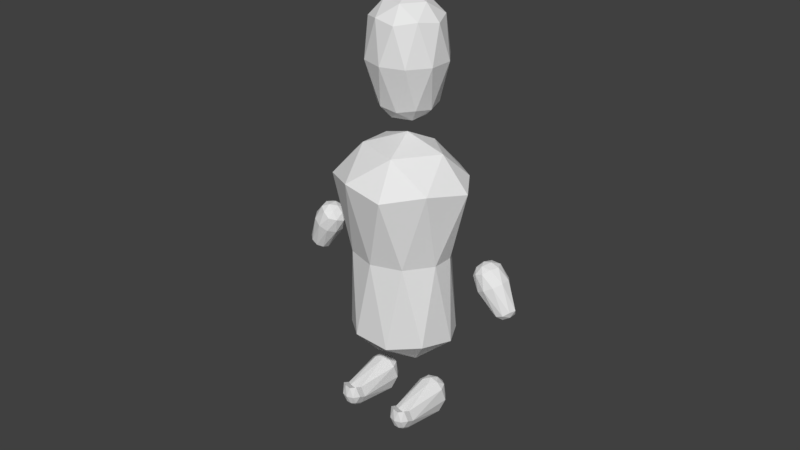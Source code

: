# Source: Player_Update.blend  (saved by Blender 2.79.0; exported with 4.5.12 LTS)
import bpy
from mathutils import Matrix  # noqa: F401  (used for matrix-valued properties, if any)

bpy.ops.wm.read_factory_settings(use_empty=True)
scene = bpy.context.scene
scene.name = 'Scene'

# ---- collections
col_collection_1 = bpy.data.collections.new('Collection 1'); scene.collection.children.link(col_collection_1)

# ---- world
world_world = bpy.data.worlds.new('World'); scene.world = world_world
world_world.color = (0.05088, 0.05088, 0.05088)
world_world.use_sun_shadow = False
world_world.sun_shadow_jitter_overblur = 0.0
world_world.cycles.sampling_method = 'MANUAL'

# ---- meshes
me_icosphere_011 = bpy.data.meshes.new('Icosphere.011')
me_icosphere_011.from_pydata([(11.35, 1.745, 4.257), (11.95, 1.127, 4.713), (11.12, 0.8585, 4.713), (10.61, 1.56, 4.713), (11.0, 2.262, 5.385), (11.82, 1.994, 5.385), (11.5, 0.7097, 7.379), (10.5, 1.035, 7.379), (10.5, 2.086, 7.379), (11.5, 2.411, 7.379), (12.12, 1.56, 7.379), (11.23, 1.56, 7.932), (11.22, 1.148, 4.38), (11.7, 1.305, 4.38), (11.57, 0.8928, 4.648), (12.05, 1.56, 4.648), (11.7, 1.815, 4.38), (10.92, 1.745, 4.38), (10.78, 1.148, 4.648), (11.09, 2.158, 5.052), (10.78, 1.973, 4.648), (11.44, 2.228, 5.32), (12.19, 1.249, 6.447), (12.19, 1.872, 6.447), (11.23, 0.5516, 6.447), (11.82, 0.7442, 6.447), (10.27, 1.249, 6.447), (10.63, 0.7442, 6.447), (10.63, 2.376, 6.447), (10.27, 1.872, 6.447), (11.82, 2.376, 6.447), (11.23, 2.569, 6.447), (11.92, 1.06, 7.458), (10.96, 0.7513, 7.458), (10.38, 1.56, 7.458), (10.96, 2.369, 7.458), (11.92, 2.06, 7.458), (11.39, 1.06, 7.783), (11.75, 1.56, 7.783), (10.8, 1.251, 7.783), (10.8, 1.869, 7.783), (11.39, 2.06, 7.783), (2.055, 1.56, 3.559), (5.78, -0.6085, 4.041), (2.208, -1.949, 6.104), (-0.0004921, 1.56, 7.379), (2.208, 4.107, 6.104), (5.78, 2.766, 4.041), (9.378, -2.693, 13.48), (5.048, -1.068, 15.98), (5.048, 3.226, 15.98), (9.378, 4.851, 13.48), (12.05, 1.56, 11.93), (9.563, 1.56, 16.56), (1.782, -0.5024, 4.428), (3.882, 0.2855, 3.215), (3.972, -1.777, 4.711), (6.072, 1.56, 3.499), (3.882, 1.872, 3.215), (0.4846, 1.56, 5.177), (0.5744, -0.5024, 6.673), (1.782, 2.66, 4.428), (0.5744, 2.66, 6.673), (3.972, 3.935, 4.711), (8.575, 0.3723, 8.559), (8.575, 1.786, 8.559), (5.85, -1.914, 10.13), (7.534, -1.282, 9.16), (3.125, 0.3723, 11.71), (4.166, -1.282, 11.1), (4.166, 3.44, 11.1), (3.125, 1.786, 11.71), (7.534, 3.44, 9.16), (5.85, 4.072, 10.13), (11.36, -0.9397, 12.79), (7.239, -2.485, 15.17), (4.694, 1.56, 16.64), (7.239, 4.643, 15.17), (11.36, 3.097, 12.79), (9.893, -0.9397, 15.51), (11.47, 1.56, 14.6), (7.348, 0.01526, 16.98), (7.348, 2.143, 16.98), (9.893, 3.097, 15.51), (9.951, 1.56, 17.24), (11.81, 0.4759, 17.48), (10.03, -0.1943, 18.51), (8.923, 1.56, 19.15), (10.03, 3.315, 18.51), (11.81, 2.645, 17.48), (13.61, -0.5663, 22.2), (11.45, 0.246, 23.45), (11.45, 2.875, 23.45), (13.61, 3.687, 22.2), (14.95, 1.56, 21.42), (13.71, 1.56, 23.74), (9.815, 0.529, 17.67), (10.86, 0.9229, 17.06), (10.91, -0.1084, 17.81), (11.96, 1.56, 17.21), (10.86, 2.198, 17.06), (9.166, 1.56, 18.04), (9.211, 0.529, 18.79), (9.815, 2.592, 17.67), (9.211, 2.592, 18.79), (10.91, 3.229, 17.81), (13.93, 0.781, 19.32), (13.93, 2.34, 19.32), (11.85, -0.9615, 20.52), (13.13, -0.4799, 19.78), (9.771, 0.781, 21.72), (10.56, -0.4799, 21.26), (10.56, 3.601, 21.26), (9.771, 2.34, 21.72), (13.13, 3.601, 19.78), (11.85, 4.082, 20.52), (14.6, 0.3103, 21.85), (12.54, -0.4622, 23.04), (11.27, 1.56, 23.77), (12.54, 3.583, 23.04), (14.6, 2.81, 21.85), (13.87, 0.3103, 23.21), (14.66, 1.56, 22.76), (12.6, 0.7878, 23.95), (12.6, 2.333, 23.95), (13.87, 2.81, 23.21), (2.407, -1.188, -0.7085), (1.886, -1.384, -0.4076), (1.319, 1.56, -0.2393), (1.761, 2.262, -0.4942), (2.475, 1.994, -0.9068), (2.816, -1.493, 0.468), (2.185, -1.256, 0.8327), (2.17, 2.086, 1.206), (3.036, 2.411, 0.706), (3.571, 1.56, 0.3969), (3.073, 1.56, 1.323), (2.143, -1.359, -0.6108), (2.534, 1.56, -1.015), (1.648, -1.173, -0.3246), (1.434, 1.973, -0.3804), (2.114, 2.228, -0.7728), (2.908, -1.099, -0.3703), (3.161, 1.872, -0.4431), (1.695, -1.099, 0.3296), (1.817, 2.376, 0.333), (1.5, 1.872, 0.5162), (2.844, 2.376, -0.2599), (2.331, 2.569, 0.03655), (3.105, -1.237, 0.3674), (2.504, -1.462, 0.7143), (2.099, 1.56, 1.337), (2.608, 2.369, 1.044), (3.432, 2.06, 0.568), (3.139, 1.06, 1.112), (3.454, 1.56, 0.9307), (2.63, 1.251, 1.406), (2.63, 1.869, 1.406), (3.139, 2.06, 1.112), (1.73, 1.56, -1.003), (2.407, -1.188, -0.7085), (1.886, -1.384, -0.4076), (1.319, 1.56, -0.2393), (1.761, 2.262, -0.4942), (2.475, 1.994, -0.9068), (1.824, -1.173, -0.6522), (2.13, -1.058, -0.829), (2.143, -1.359, -0.6108), (2.534, 1.56, -1.015), (2.096, 1.815, -1.072), (1.416, 1.56, -0.6796), (1.648, -1.173, -0.3246), (1.676, 1.973, -0.8295), (1.434, 1.973, -0.3804), (2.114, 2.228, -0.7728), (2.265, -1.861, -0.4112), (2.008, -1.886, -0.208), (3.029, -1.601, -0.1707), (2.529, -1.69, -0.5089), (2.423, -2.11, 0.1792), (2.798, -1.969, -0.03707), (2.938, -1.994, 0.6675), (2.049, -1.969, 0.3955), (2.306, -1.757, 1.032), (3.227, -1.739, 0.5669), (2.626, -1.964, 0.9138), (1.769, -1.675, -0.125), (1.817, -1.601, 0.5291), (2.252, -1.56, -0.6295), (2.529, -1.69, -0.5089), (2.265, -1.861, -0.4112), (2.008, -1.886, -0.208), (1.946, -1.675, -0.4526), (1.769, -1.675, -0.125), (-1.057, -1.188, 1.291), (-1.578, -1.384, 1.592), (-2.145, 1.56, 1.761), (-1.703, 2.262, 1.506), (-0.9887, 1.994, 1.093), (-0.6478, -1.493, 2.468), (-1.28, -1.256, 2.833), (-1.294, 2.086, 3.206), (-0.4279, 2.411, 2.706), (0.1074, 1.56, 2.397), (-0.3908, 1.56, 3.323), (-1.321, -1.359, 1.389), (-0.9303, 1.56, 0.9847), (-1.816, -1.173, 1.675), (-2.03, 1.973, 1.62), (-1.35, 2.228, 1.227), (-0.5565, -1.099, 1.63), (-0.3027, 1.872, 1.557), (-1.769, -1.099, 2.33), (-1.647, 2.376, 2.333), (-1.964, 1.872, 2.516), (-0.62, 2.376, 1.74), (-1.133, 2.569, 2.037), (-0.359, -1.237, 2.367), (-0.9599, -1.462, 2.714), (-1.365, 1.56, 3.337), (-0.8556, 2.369, 3.044), (-0.03198, 2.06, 2.568), (-0.3248, 1.06, 3.112), (-0.01022, 1.56, 2.931), (-0.8339, 1.251, 3.406), (-0.8339, 1.869, 3.406), (-0.3248, 2.06, 3.112), (-1.734, 1.56, 0.9968), (-1.057, -1.188, 1.291), (-1.578, -1.384, 1.592), (-2.145, 1.56, 1.761), (-1.703, 2.262, 1.506), (-0.9887, 1.994, 1.093), (-1.64, -1.173, 1.348), (-1.334, -1.058, 1.171), (-1.321, -1.359, 1.389), (-0.9303, 1.56, 0.9847), (-1.368, 1.815, 0.928), (-2.048, 1.56, 1.32), (-1.816, -1.173, 1.675), (-1.788, 1.973, 1.171), (-2.03, 1.973, 1.62), (-1.35, 2.228, 1.227), (-1.199, -1.861, 1.589), (-1.456, -1.886, 1.792), (-0.4347, -1.601, 1.829), (-0.9352, -1.69, 1.491), (-1.041, -2.11, 2.179), (-0.6663, -1.969, 1.963), (-0.5261, -1.994, 2.668), (-1.415, -1.969, 2.395), (-1.158, -1.757, 3.032), (-0.2373, -1.739, 2.567), (-0.8381, -1.964, 2.914), (-1.695, -1.675, 1.875), (-1.647, -1.601, 2.529), (-1.212, -1.56, 1.371), (-0.9352, -1.69, 1.491), (-1.199, -1.861, 1.589), (-1.456, -1.886, 1.792), (-1.519, -1.675, 1.547), (-1.695, -1.675, 1.875), (-1.866, 1.745, 11.75), (-1.172, 1.127, 11.46), (-1.585, 0.8585, 12.17), (-1.84, 1.56, 12.61), (-1.064, 2.262, 12.61), (-0.6518, 1.994, 11.9), (0.9152, 0.7097, 13.17), (0.4152, 1.035, 14.04), (0.4152, 2.086, 14.04), (0.9152, 2.411, 13.17), (1.224, 1.56, 12.64), (1.256, 1.56, 13.69), (-1.826, 1.148, 11.92), (-1.584, 1.305, 11.5), (-1.418, 0.8928, 11.75), (-1.176, 1.56, 11.33), (-1.584, 1.815, 11.5), (-1.976, 1.745, 12.18), (-1.811, 1.148, 12.43), (-1.306, 2.158, 12.37), (-1.811, 1.973, 12.43), (-0.898, 2.228, 12.2), (0.4491, 1.249, 12.12), (0.4491, 1.872, 12.12), (-0.03061, 0.5516, 12.95), (0.2659, 0.7442, 12.43), (-0.5103, 1.249, 13.78), (-0.3271, 0.7442, 13.46), (-0.3271, 2.376, 13.46), (-0.5103, 1.872, 13.78), (0.2659, 2.376, 12.43), (-0.03061, 2.569, 12.95), (1.189, 1.06, 12.86), (0.7135, 0.7513, 13.68), (0.4197, 1.56, 14.19), (0.7135, 2.369, 13.68), (1.189, 2.06, 12.86), (1.208, 1.06, 13.47), (1.389, 1.56, 13.16), (0.9137, 1.251, 13.98), (0.9137, 1.869, 13.98), (1.208, 2.06, 13.47)], [], [(0, 13, 12), (1, 13, 15), (0, 12, 17), (0, 17, 19), (0, 19, 16), (1, 15, 22), (2, 14, 24), (3, 18, 26), (4, 20, 28), (5, 21, 30), (1, 22, 25), (2, 24, 27), (3, 26, 29), (4, 28, 31), (5, 30, 23), (6, 32, 37), (7, 33, 39), (8, 34, 40), (9, 35, 41), (10, 36, 38), (38, 41, 11), (38, 36, 41), (36, 9, 41), (41, 40, 11), (41, 35, 40), (35, 8, 40), (40, 39, 11), (40, 34, 39), (34, 7, 39), (39, 37, 11), (39, 33, 37), (33, 6, 37), (37, 38, 11), (37, 32, 38), (32, 10, 38), (23, 36, 10), (23, 30, 36), (30, 9, 36), (31, 35, 9), (31, 28, 35), (28, 8, 35), (29, 34, 8), (29, 26, 34), (26, 7, 34), (27, 33, 7), (27, 24, 33), (24, 6, 33), (25, 32, 6), (25, 22, 32), (22, 10, 32), (30, 31, 9), (30, 21, 31), (21, 4, 31), (28, 29, 8), (28, 20, 29), (20, 3, 29), (26, 27, 7), (26, 18, 27), (18, 2, 27), (24, 25, 6), (24, 14, 25), (14, 1, 25), (22, 23, 10), (22, 15, 23), (15, 5, 23), (16, 21, 5), (16, 19, 21), (19, 4, 21), (19, 20, 4), (19, 17, 20), (17, 3, 20), (17, 18, 3), (17, 12, 18), (12, 2, 18), (15, 16, 5), (15, 13, 16), (13, 0, 16), (12, 14, 2), (12, 13, 14), (13, 1, 14), (42, 55, 54), (43, 55, 57), (42, 54, 59), (42, 59, 61), (42, 61, 58), (43, 57, 64), (44, 56, 66), (45, 60, 68), (46, 62, 70), (47, 63, 72), (43, 64, 67), (44, 66, 69), (45, 68, 71), (46, 70, 73), (47, 72, 65), (48, 74, 79), (49, 75, 81), (50, 76, 82), (51, 77, 83), (52, 78, 80), (80, 83, 53), (80, 78, 83), (78, 51, 83), (83, 82, 53), (83, 77, 82), (77, 50, 82), (82, 81, 53), (82, 76, 81), (76, 49, 81), (81, 79, 53), (81, 75, 79), (75, 48, 79), (79, 80, 53), (79, 74, 80), (74, 52, 80), (65, 78, 52), (65, 72, 78), (72, 51, 78), (73, 77, 51), (73, 70, 77), (70, 50, 77), (71, 76, 50), (71, 68, 76), (68, 49, 76), (69, 75, 49), (69, 66, 75), (66, 48, 75), (67, 74, 48), (67, 64, 74), (64, 52, 74), (72, 73, 51), (72, 63, 73), (63, 46, 73), (70, 71, 50), (70, 62, 71), (62, 45, 71), (68, 69, 49), (68, 60, 69), (60, 44, 69), (66, 67, 48), (66, 56, 67), (56, 43, 67), (64, 65, 52), (64, 57, 65), (57, 47, 65), (58, 63, 47), (58, 61, 63), (61, 46, 63), (61, 62, 46), (61, 59, 62), (59, 45, 62), (59, 60, 45), (59, 54, 60), (54, 44, 60), (57, 58, 47), (57, 55, 58), (55, 42, 58), (54, 56, 44), (54, 55, 56), (55, 43, 56), (84, 97, 96), (85, 97, 99), (84, 96, 101), (84, 101, 103), (84, 103, 100), (85, 99, 106), (86, 98, 108), (87, 102, 110), (88, 104, 112), (89, 105, 114), (85, 106, 109), (86, 108, 111), (87, 110, 113), (88, 112, 115), (89, 114, 107), (90, 116, 121), (91, 117, 123), (92, 118, 124), (93, 119, 125), (94, 120, 122), (122, 125, 95), (122, 120, 125), (120, 93, 125), (125, 124, 95), (125, 119, 124), (119, 92, 124), (124, 123, 95), (124, 118, 123), (118, 91, 123), (123, 121, 95), (123, 117, 121), (117, 90, 121), (121, 122, 95), (121, 116, 122), (116, 94, 122), (107, 120, 94), (107, 114, 120), (114, 93, 120), (115, 119, 93), (115, 112, 119), (112, 92, 119), (113, 118, 92), (113, 110, 118), (110, 91, 118), (111, 117, 91), (111, 108, 117), (108, 90, 117), (109, 116, 90), (109, 106, 116), (106, 94, 116), (114, 115, 93), (114, 105, 115), (105, 88, 115), (112, 113, 92), (112, 104, 113), (104, 87, 113), (110, 111, 91), (110, 102, 111), (102, 86, 111), (108, 109, 90), (108, 98, 109), (98, 85, 109), (106, 107, 94), (106, 99, 107), (99, 89, 107), (100, 105, 89), (100, 103, 105), (103, 88, 105), (103, 104, 88), (103, 101, 104), (101, 87, 104), (101, 102, 87), (101, 96, 102), (96, 86, 102), (99, 100, 89), (99, 97, 100), (97, 84, 100), (96, 98, 86), (96, 97, 98), (97, 85, 98), (126, 138, 142), (128, 139, 144), (129, 140, 145), (130, 141, 147), (132, 144, 187, 183), (128, 144, 146), (129, 145, 148), (130, 147, 143), (131, 149, 154), (132, 150, 156), (133, 151, 157), (134, 152, 158), (135, 153, 155), (155, 158, 136), (155, 153, 158), (153, 134, 158), (158, 157, 136), (158, 152, 157), (152, 133, 157), (157, 156, 136), (157, 151, 156), (151, 132, 156), (156, 154, 136), (156, 150, 154), (150, 131, 154), (154, 155, 136), (154, 149, 155), (149, 135, 155), (143, 153, 135), (143, 147, 153), (147, 134, 153), (148, 152, 134), (148, 145, 152), (145, 133, 152), (146, 151, 133), (146, 144, 151), (144, 132, 151), (131, 150, 185, 181), (167, 161, 191, 190), (137, 126, 178, 175), (161, 171, 193, 191), (166, 160, 189, 188), (142, 135, 149), (147, 148, 134), (147, 141, 148), (141, 129, 148), (145, 146, 133), (145, 140, 146), (140, 128, 146), (150, 132, 183, 185), (149, 131, 181, 184), (127, 137, 175, 176), (171, 165, 192, 193), (160, 167, 190, 189), (144, 139, 186, 187), (142, 143, 135), (142, 138, 143), (138, 130, 143), (140, 129, 163, 173), (128, 140, 173, 162), (138, 126, 160, 168), (139, 128, 162, 171), (130, 138, 168, 164), (141, 130, 164, 174), (137, 127, 161, 167), (127, 139, 171, 161), (129, 141, 174, 163), (126, 137, 167, 160), (159, 166, 165), (160, 166, 168), (159, 165, 170), (159, 170, 172), (159, 172, 169), (169, 174, 164), (169, 172, 174), (172, 163, 174), (172, 173, 163), (172, 170, 173), (170, 162, 173), (170, 171, 162), (170, 165, 171), (126, 142, 177, 178), (168, 169, 164), (168, 166, 169), (166, 159, 169), (142, 149, 184, 177), (139, 127, 176, 186), (165, 166, 188, 192), (176, 175, 179), (178, 177, 180), (176, 179, 182), (182, 185, 183), (182, 179, 185), (179, 181, 185), (180, 184, 181), (180, 177, 184), (187, 182, 183), (187, 186, 182), (186, 176, 182), (179, 180, 181), (179, 175, 180), (175, 178, 180), (192, 191, 193), (192, 190, 191), (192, 188, 190), (188, 189, 190), (194, 206, 210), (196, 207, 212), (197, 208, 213), (198, 209, 215), (200, 212, 255, 251), (196, 212, 214), (197, 213, 216), (198, 215, 211), (199, 217, 222), (200, 218, 224), (201, 219, 225), (202, 220, 226), (203, 221, 223), (223, 226, 204), (223, 221, 226), (221, 202, 226), (226, 225, 204), (226, 220, 225), (220, 201, 225), (225, 224, 204), (225, 219, 224), (219, 200, 224), (224, 222, 204), (224, 218, 222), (218, 199, 222), (222, 223, 204), (222, 217, 223), (217, 203, 223), (211, 221, 203), (211, 215, 221), (215, 202, 221), (216, 220, 202), (216, 213, 220), (213, 201, 220), (214, 219, 201), (214, 212, 219), (212, 200, 219), (199, 218, 253, 249), (235, 229, 259, 258), (205, 194, 246, 243), (229, 239, 261, 259), (234, 228, 257, 256), (210, 203, 217), (215, 216, 202), (215, 209, 216), (209, 197, 216), (213, 214, 201), (213, 208, 214), (208, 196, 214), (218, 200, 251, 253), (217, 199, 249, 252), (195, 205, 243, 244), (239, 233, 260, 261), (228, 235, 258, 257), (212, 207, 254, 255), (210, 211, 203), (210, 206, 211), (206, 198, 211), (208, 197, 231, 241), (196, 208, 241, 230), (206, 194, 228, 236), (207, 196, 230, 239), (198, 206, 236, 232), (209, 198, 232, 242), (205, 195, 229, 235), (195, 207, 239, 229), (197, 209, 242, 231), (194, 205, 235, 228), (227, 234, 233), (228, 234, 236), (227, 233, 238), (227, 238, 240), (227, 240, 237), (237, 242, 232), (237, 240, 242), (240, 231, 242), (240, 241, 231), (240, 238, 241), (238, 230, 241), (238, 239, 230), (238, 233, 239), (194, 210, 245, 246), (236, 237, 232), (236, 234, 237), (234, 227, 237), (210, 217, 252, 245), (207, 195, 244, 254), (233, 234, 256, 260), (244, 243, 247), (246, 245, 248), (244, 247, 250), (250, 253, 251), (250, 247, 253), (247, 249, 253), (248, 252, 249), (248, 245, 252), (255, 250, 251), (255, 254, 250), (254, 244, 250), (247, 248, 249), (247, 243, 248), (243, 246, 248), (260, 259, 261), (260, 258, 259), (260, 256, 258), (256, 257, 258), (262, 275, 274), (263, 275, 277), (262, 274, 279), (262, 279, 281), (262, 281, 278), (263, 277, 284), (264, 276, 286), (265, 280, 288), (266, 282, 290), (267, 283, 292), (263, 284, 287), (264, 286, 289), (265, 288, 291), (266, 290, 293), (267, 292, 285), (268, 294, 299), (269, 295, 301), (270, 296, 302), (271, 297, 303), (272, 298, 300), (300, 303, 273), (300, 298, 303), (298, 271, 303), (303, 302, 273), (303, 297, 302), (297, 270, 302), (302, 301, 273), (302, 296, 301), (296, 269, 301), (301, 299, 273), (301, 295, 299), (295, 268, 299), (299, 300, 273), (299, 294, 300), (294, 272, 300), (285, 298, 272), (285, 292, 298), (292, 271, 298), (293, 297, 271), (293, 290, 297), (290, 270, 297), (291, 296, 270), (291, 288, 296), (288, 269, 296), (289, 295, 269), (289, 286, 295), (286, 268, 295), (287, 294, 268), (287, 284, 294), (284, 272, 294), (292, 293, 271), (292, 283, 293), (283, 266, 293), (290, 291, 270), (290, 282, 291), (282, 265, 291), (288, 289, 269), (288, 280, 289), (280, 264, 289), (286, 287, 268), (286, 276, 287), (276, 263, 287), (284, 285, 272), (284, 277, 285), (277, 267, 285), (278, 283, 267), (278, 281, 283), (281, 266, 283), (281, 282, 266), (281, 279, 282), (279, 265, 282), (279, 280, 265), (279, 274, 280), (274, 264, 280), (277, 278, 267), (277, 275, 278), (275, 262, 278), (274, 276, 264), (274, 275, 276), (275, 263, 276)])
me_icosphere_011.use_remesh_preserve_volume = False
me_icosphere_011.use_remesh_preserve_attributes = False
me_icosphere_011.use_mirror_vertex_groups = False
me_icosphere_011.update()

# ---- objects
ob_body = bpy.data.objects.new('Body', me_icosphere_011)

# ---- transforms, parenting, visibility, modifiers, constraints
ob_body.location = (-1.74e-05, -0.3121, 0.06003)
ob_body.rotation_euler = (2.017e-08, -0.5236, 7.528e-08)
ob_body.scale = (0.2, 0.2, 0.2)
ob_body.lineart.crease_threshold = 0.0

# ---- collection membership
col_collection_1.objects.link(ob_body)

# ---- scene / render settings (as saved in the file)
scene.frame_start = 1; scene.frame_end = 250; scene.frame_set(1)
scene.render.engine = 'BLENDER_EEVEE_NEXT'
scene.render.resolution_percentage = 50
scene.render.dither_intensity = 0.0
scene.cycles.use_denoising = False
scene.cycles.samples = 128
scene.cycles.sampling_pattern = 'TABULATED_SOBOL'
scene.cycles.use_adaptive_sampling = False
scene.cycles.use_light_tree = False
scene.cycles.blur_glossy = 0.0
scene.cycles.sample_clamp_indirect = 0.0
scene.view_settings.view_transform = 'Standard'
bpy.context.view_layer.update()

# ---- added for rendering (the .blend has no active camera and no usable light): camera, sun
cam_auto = bpy.data.cameras.new('AutoCamera')
cam_auto.lens = 50.0
cam_auto.sensor_width = 36.0
cam_auto.clip_end = 1000.0
ob_auto_camera = bpy.data.objects.new('AutoCamera', cam_auto)
scene.collection.objects.link(ob_auto_camera)
ob_auto_camera.location = (7.63043, -9.29445, 8.81341)
ob_auto_camera.rotation_euler = (1.09748, -7.21219e-08, 0.694738)
scene.camera = ob_auto_camera
light_auto_sun = bpy.data.lights.new('AutoSun', 'SUN')
light_auto_sun.energy = 3.0
light_auto_sun.angle = 0.0523599
ob_auto_sun = bpy.data.objects.new('AutoSun', light_auto_sun)
scene.collection.objects.link(ob_auto_sun)
ob_auto_sun.rotation_euler = (0.872665, 0.174533, 0.523599)
bpy.context.view_layer.update()
